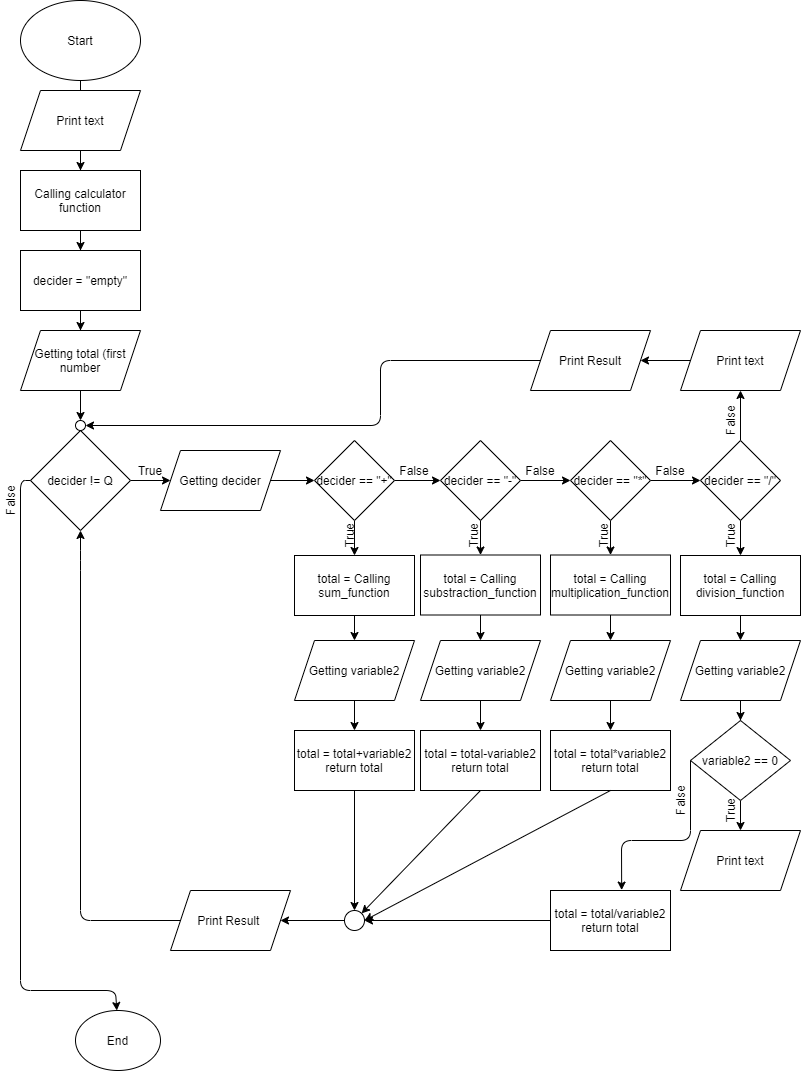

The diagram above was exported from draw.io. Its source (the exported page's mxGraphModel, read from the mxfile embedded in the PNG):
<mxGraphModel dx="998" dy="548" grid="1" gridSize="10" guides="1" tooltips="1" connect="1" arrows="1" fold="1" page="1" pageScale="1" pageWidth="827" pageHeight="1169" math="0" shadow="0">
  <root>
    <mxCell id="0" />
    <mxCell id="1" parent="0" />
    <mxCell id="NIAzonRv5ar5t9kqfIcx-3" value="" style="edgeStyle=orthogonalEdgeStyle;rounded=0;orthogonalLoop=1;jettySize=auto;html=1;" edge="1" parent="1" source="NIAzonRv5ar5t9kqfIcx-1">
      <mxGeometry relative="1" as="geometry">
        <mxPoint x="100" y="110" as="targetPoint" />
      </mxGeometry>
    </mxCell>
    <mxCell id="NIAzonRv5ar5t9kqfIcx-1" value="Start" style="ellipse;whiteSpace=wrap;html=1;" vertex="1" parent="1">
      <mxGeometry x="40" width="120" height="80" as="geometry" />
    </mxCell>
    <mxCell id="NIAzonRv5ar5t9kqfIcx-6" value="" style="edgeStyle=orthogonalEdgeStyle;rounded=0;orthogonalLoop=1;jettySize=auto;html=1;" edge="1" parent="1" source="NIAzonRv5ar5t9kqfIcx-4" target="NIAzonRv5ar5t9kqfIcx-5">
      <mxGeometry relative="1" as="geometry" />
    </mxCell>
    <mxCell id="NIAzonRv5ar5t9kqfIcx-4" value="Print text" style="shape=parallelogram;perimeter=parallelogramPerimeter;whiteSpace=wrap;html=1;fixedSize=1;" vertex="1" parent="1">
      <mxGeometry x="40" y="90" width="120" height="60" as="geometry" />
    </mxCell>
    <mxCell id="NIAzonRv5ar5t9kqfIcx-8" value="" style="edgeStyle=orthogonalEdgeStyle;rounded=0;orthogonalLoop=1;jettySize=auto;html=1;" edge="1" parent="1" source="NIAzonRv5ar5t9kqfIcx-5" target="NIAzonRv5ar5t9kqfIcx-7">
      <mxGeometry relative="1" as="geometry" />
    </mxCell>
    <mxCell id="NIAzonRv5ar5t9kqfIcx-5" value="Calling calculator function" style="whiteSpace=wrap;html=1;" vertex="1" parent="1">
      <mxGeometry x="40" y="170" width="120" height="60" as="geometry" />
    </mxCell>
    <mxCell id="NIAzonRv5ar5t9kqfIcx-10" value="" style="edgeStyle=orthogonalEdgeStyle;rounded=0;orthogonalLoop=1;jettySize=auto;html=1;" edge="1" parent="1" source="NIAzonRv5ar5t9kqfIcx-7" target="NIAzonRv5ar5t9kqfIcx-9">
      <mxGeometry relative="1" as="geometry" />
    </mxCell>
    <mxCell id="NIAzonRv5ar5t9kqfIcx-7" value="decider = &quot;empty&quot;" style="whiteSpace=wrap;html=1;" vertex="1" parent="1">
      <mxGeometry x="40" y="250" width="120" height="60" as="geometry" />
    </mxCell>
    <mxCell id="NIAzonRv5ar5t9kqfIcx-12" value="" style="edgeStyle=orthogonalEdgeStyle;rounded=0;orthogonalLoop=1;jettySize=auto;html=1;entryX=0.5;entryY=0;entryDx=0;entryDy=0;" edge="1" parent="1" source="NIAzonRv5ar5t9kqfIcx-9" target="NIAzonRv5ar5t9kqfIcx-89">
      <mxGeometry relative="1" as="geometry">
        <mxPoint x="100" y="410" as="targetPoint" />
        <Array as="points" />
      </mxGeometry>
    </mxCell>
    <mxCell id="NIAzonRv5ar5t9kqfIcx-9" value="Getting total (first number" style="shape=parallelogram;perimeter=parallelogramPerimeter;whiteSpace=wrap;html=1;fixedSize=1;" vertex="1" parent="1">
      <mxGeometry x="40" y="330" width="120" height="60" as="geometry" />
    </mxCell>
    <mxCell id="NIAzonRv5ar5t9kqfIcx-14" value="" style="edgeStyle=orthogonalEdgeStyle;rounded=0;orthogonalLoop=1;jettySize=auto;html=1;" edge="1" parent="1" source="NIAzonRv5ar5t9kqfIcx-11" target="NIAzonRv5ar5t9kqfIcx-13">
      <mxGeometry relative="1" as="geometry" />
    </mxCell>
    <mxCell id="NIAzonRv5ar5t9kqfIcx-11" value="decider != Q" style="rhombus;whiteSpace=wrap;html=1;" vertex="1" parent="1">
      <mxGeometry x="50" y="430" width="100" height="100" as="geometry" />
    </mxCell>
    <mxCell id="NIAzonRv5ar5t9kqfIcx-17" value="" style="edgeStyle=orthogonalEdgeStyle;rounded=0;orthogonalLoop=1;jettySize=auto;html=1;" edge="1" parent="1" source="NIAzonRv5ar5t9kqfIcx-13" target="NIAzonRv5ar5t9kqfIcx-16">
      <mxGeometry relative="1" as="geometry" />
    </mxCell>
    <mxCell id="NIAzonRv5ar5t9kqfIcx-13" value="Getting decider" style="shape=parallelogram;perimeter=parallelogramPerimeter;whiteSpace=wrap;html=1;fixedSize=1;" vertex="1" parent="1">
      <mxGeometry x="180" y="450" width="120" height="60" as="geometry" />
    </mxCell>
    <mxCell id="NIAzonRv5ar5t9kqfIcx-15" value="True" style="text;html=1;strokeColor=none;fillColor=none;align=center;verticalAlign=middle;whiteSpace=wrap;rounded=0;" vertex="1" parent="1">
      <mxGeometry x="150" y="460" width="40" height="20" as="geometry" />
    </mxCell>
    <mxCell id="NIAzonRv5ar5t9kqfIcx-19" value="" style="edgeStyle=orthogonalEdgeStyle;rounded=0;orthogonalLoop=1;jettySize=auto;html=1;" edge="1" parent="1" source="NIAzonRv5ar5t9kqfIcx-16" target="NIAzonRv5ar5t9kqfIcx-18">
      <mxGeometry relative="1" as="geometry" />
    </mxCell>
    <mxCell id="NIAzonRv5ar5t9kqfIcx-27" value="" style="edgeStyle=orthogonalEdgeStyle;rounded=0;orthogonalLoop=1;jettySize=auto;html=1;" edge="1" parent="1" source="NIAzonRv5ar5t9kqfIcx-16" target="NIAzonRv5ar5t9kqfIcx-26">
      <mxGeometry relative="1" as="geometry" />
    </mxCell>
    <mxCell id="NIAzonRv5ar5t9kqfIcx-16" value="decider == &quot;+&quot;" style="rhombus;whiteSpace=wrap;html=1;" vertex="1" parent="1">
      <mxGeometry x="334" y="440" width="80" height="80" as="geometry" />
    </mxCell>
    <mxCell id="NIAzonRv5ar5t9kqfIcx-21" value="" style="edgeStyle=orthogonalEdgeStyle;rounded=0;orthogonalLoop=1;jettySize=auto;html=1;" edge="1" parent="1" source="NIAzonRv5ar5t9kqfIcx-18" target="NIAzonRv5ar5t9kqfIcx-20">
      <mxGeometry relative="1" as="geometry" />
    </mxCell>
    <mxCell id="NIAzonRv5ar5t9kqfIcx-29" value="" style="edgeStyle=orthogonalEdgeStyle;rounded=0;orthogonalLoop=1;jettySize=auto;html=1;" edge="1" parent="1" source="NIAzonRv5ar5t9kqfIcx-18" target="NIAzonRv5ar5t9kqfIcx-28">
      <mxGeometry relative="1" as="geometry" />
    </mxCell>
    <mxCell id="NIAzonRv5ar5t9kqfIcx-18" value="decider == &quot;-&quot;" style="rhombus;whiteSpace=wrap;html=1;" vertex="1" parent="1">
      <mxGeometry x="460" y="440" width="80" height="80" as="geometry" />
    </mxCell>
    <mxCell id="NIAzonRv5ar5t9kqfIcx-23" value="" style="edgeStyle=orthogonalEdgeStyle;rounded=0;orthogonalLoop=1;jettySize=auto;html=1;" edge="1" parent="1" source="NIAzonRv5ar5t9kqfIcx-20" target="NIAzonRv5ar5t9kqfIcx-22">
      <mxGeometry relative="1" as="geometry" />
    </mxCell>
    <mxCell id="NIAzonRv5ar5t9kqfIcx-31" value="" style="edgeStyle=orthogonalEdgeStyle;rounded=0;orthogonalLoop=1;jettySize=auto;html=1;" edge="1" parent="1" source="NIAzonRv5ar5t9kqfIcx-20" target="NIAzonRv5ar5t9kqfIcx-30">
      <mxGeometry relative="1" as="geometry" />
    </mxCell>
    <mxCell id="NIAzonRv5ar5t9kqfIcx-20" value="decider == &quot;*&quot;" style="rhombus;whiteSpace=wrap;html=1;" vertex="1" parent="1">
      <mxGeometry x="590" y="440" width="80" height="80" as="geometry" />
    </mxCell>
    <mxCell id="NIAzonRv5ar5t9kqfIcx-33" value="" style="edgeStyle=orthogonalEdgeStyle;rounded=0;orthogonalLoop=1;jettySize=auto;html=1;" edge="1" parent="1" source="NIAzonRv5ar5t9kqfIcx-22" target="NIAzonRv5ar5t9kqfIcx-32">
      <mxGeometry relative="1" as="geometry" />
    </mxCell>
    <mxCell id="NIAzonRv5ar5t9kqfIcx-84" value="" style="edgeStyle=orthogonalEdgeStyle;rounded=0;orthogonalLoop=1;jettySize=auto;html=1;" edge="1" parent="1" source="NIAzonRv5ar5t9kqfIcx-22" target="NIAzonRv5ar5t9kqfIcx-83">
      <mxGeometry relative="1" as="geometry" />
    </mxCell>
    <mxCell id="NIAzonRv5ar5t9kqfIcx-22" value="decider == &quot;/&quot;" style="rhombus;whiteSpace=wrap;html=1;" vertex="1" parent="1">
      <mxGeometry x="720" y="440" width="80" height="80" as="geometry" />
    </mxCell>
    <mxCell id="NIAzonRv5ar5t9kqfIcx-35" value="" style="edgeStyle=orthogonalEdgeStyle;rounded=0;orthogonalLoop=1;jettySize=auto;html=1;" edge="1" parent="1" source="NIAzonRv5ar5t9kqfIcx-26" target="NIAzonRv5ar5t9kqfIcx-34">
      <mxGeometry relative="1" as="geometry" />
    </mxCell>
    <mxCell id="NIAzonRv5ar5t9kqfIcx-26" value="total = Calling sum_function" style="whiteSpace=wrap;html=1;" vertex="1" parent="1">
      <mxGeometry x="314" y="555" width="120" height="60" as="geometry" />
    </mxCell>
    <mxCell id="NIAzonRv5ar5t9kqfIcx-39" value="" style="edgeStyle=orthogonalEdgeStyle;rounded=0;orthogonalLoop=1;jettySize=auto;html=1;" edge="1" parent="1" source="NIAzonRv5ar5t9kqfIcx-28" target="NIAzonRv5ar5t9kqfIcx-36">
      <mxGeometry relative="1" as="geometry" />
    </mxCell>
    <mxCell id="NIAzonRv5ar5t9kqfIcx-28" value="total = Calling substraction_function" style="whiteSpace=wrap;html=1;" vertex="1" parent="1">
      <mxGeometry x="440" y="554.5" width="120" height="60" as="geometry" />
    </mxCell>
    <mxCell id="NIAzonRv5ar5t9kqfIcx-40" value="" style="edgeStyle=orthogonalEdgeStyle;rounded=0;orthogonalLoop=1;jettySize=auto;html=1;" edge="1" parent="1" source="NIAzonRv5ar5t9kqfIcx-30" target="NIAzonRv5ar5t9kqfIcx-37">
      <mxGeometry relative="1" as="geometry" />
    </mxCell>
    <mxCell id="NIAzonRv5ar5t9kqfIcx-30" value="total = Calling multiplication_function" style="whiteSpace=wrap;html=1;" vertex="1" parent="1">
      <mxGeometry x="570" y="554.5" width="120" height="60" as="geometry" />
    </mxCell>
    <mxCell id="NIAzonRv5ar5t9kqfIcx-41" value="" style="edgeStyle=orthogonalEdgeStyle;rounded=0;orthogonalLoop=1;jettySize=auto;html=1;" edge="1" parent="1" source="NIAzonRv5ar5t9kqfIcx-32" target="NIAzonRv5ar5t9kqfIcx-38">
      <mxGeometry relative="1" as="geometry" />
    </mxCell>
    <mxCell id="NIAzonRv5ar5t9kqfIcx-32" value="total = Calling division_function" style="whiteSpace=wrap;html=1;" vertex="1" parent="1">
      <mxGeometry x="700" y="555" width="120" height="60" as="geometry" />
    </mxCell>
    <mxCell id="NIAzonRv5ar5t9kqfIcx-43" value="" style="edgeStyle=orthogonalEdgeStyle;rounded=0;orthogonalLoop=1;jettySize=auto;html=1;" edge="1" parent="1" source="NIAzonRv5ar5t9kqfIcx-34" target="NIAzonRv5ar5t9kqfIcx-42">
      <mxGeometry relative="1" as="geometry" />
    </mxCell>
    <mxCell id="NIAzonRv5ar5t9kqfIcx-34" value="Getting variable2" style="shape=parallelogram;perimeter=parallelogramPerimeter;whiteSpace=wrap;html=1;fixedSize=1;" vertex="1" parent="1">
      <mxGeometry x="314" y="640" width="120" height="60" as="geometry" />
    </mxCell>
    <mxCell id="NIAzonRv5ar5t9kqfIcx-48" value="" style="edgeStyle=orthogonalEdgeStyle;rounded=0;orthogonalLoop=1;jettySize=auto;html=1;" edge="1" parent="1" source="NIAzonRv5ar5t9kqfIcx-36" target="NIAzonRv5ar5t9kqfIcx-44">
      <mxGeometry relative="1" as="geometry" />
    </mxCell>
    <mxCell id="NIAzonRv5ar5t9kqfIcx-36" value="Getting variable2" style="shape=parallelogram;perimeter=parallelogramPerimeter;whiteSpace=wrap;html=1;fixedSize=1;" vertex="1" parent="1">
      <mxGeometry x="440" y="640" width="120" height="60" as="geometry" />
    </mxCell>
    <mxCell id="NIAzonRv5ar5t9kqfIcx-47" value="" style="edgeStyle=orthogonalEdgeStyle;rounded=0;orthogonalLoop=1;jettySize=auto;html=1;" edge="1" parent="1" source="NIAzonRv5ar5t9kqfIcx-37" target="NIAzonRv5ar5t9kqfIcx-46">
      <mxGeometry relative="1" as="geometry" />
    </mxCell>
    <mxCell id="NIAzonRv5ar5t9kqfIcx-37" value="Getting variable2" style="shape=parallelogram;perimeter=parallelogramPerimeter;whiteSpace=wrap;html=1;fixedSize=1;" vertex="1" parent="1">
      <mxGeometry x="570" y="640" width="120" height="60" as="geometry" />
    </mxCell>
    <mxCell id="NIAzonRv5ar5t9kqfIcx-52" value="" style="edgeStyle=orthogonalEdgeStyle;rounded=0;orthogonalLoop=1;jettySize=auto;html=1;" edge="1" parent="1" source="NIAzonRv5ar5t9kqfIcx-38" target="NIAzonRv5ar5t9kqfIcx-51">
      <mxGeometry relative="1" as="geometry" />
    </mxCell>
    <mxCell id="NIAzonRv5ar5t9kqfIcx-38" value="Getting variable2" style="shape=parallelogram;perimeter=parallelogramPerimeter;whiteSpace=wrap;html=1;fixedSize=1;" vertex="1" parent="1">
      <mxGeometry x="700" y="640" width="120" height="60" as="geometry" />
    </mxCell>
    <mxCell id="NIAzonRv5ar5t9kqfIcx-42" value="total = total+variable2&lt;br&gt;return total" style="whiteSpace=wrap;html=1;" vertex="1" parent="1">
      <mxGeometry x="314" y="730" width="120" height="60" as="geometry" />
    </mxCell>
    <mxCell id="NIAzonRv5ar5t9kqfIcx-44" value="total = total-variable2&lt;br&gt;return total" style="whiteSpace=wrap;html=1;" vertex="1" parent="1">
      <mxGeometry x="440" y="730" width="120" height="60" as="geometry" />
    </mxCell>
    <mxCell id="NIAzonRv5ar5t9kqfIcx-46" value="total = total*variable2&lt;br&gt;return total" style="whiteSpace=wrap;html=1;" vertex="1" parent="1">
      <mxGeometry x="570" y="730" width="120" height="60" as="geometry" />
    </mxCell>
    <mxCell id="NIAzonRv5ar5t9kqfIcx-49" value="total = total/variable2&lt;br&gt;return total" style="whiteSpace=wrap;html=1;" vertex="1" parent="1">
      <mxGeometry x="570" y="890" width="120" height="60" as="geometry" />
    </mxCell>
    <mxCell id="NIAzonRv5ar5t9kqfIcx-55" value="" style="edgeStyle=orthogonalEdgeStyle;rounded=0;orthogonalLoop=1;jettySize=auto;html=1;" edge="1" parent="1" source="NIAzonRv5ar5t9kqfIcx-51" target="NIAzonRv5ar5t9kqfIcx-54">
      <mxGeometry relative="1" as="geometry" />
    </mxCell>
    <mxCell id="NIAzonRv5ar5t9kqfIcx-51" value="variable2 == 0" style="rhombus;whiteSpace=wrap;html=1;" vertex="1" parent="1">
      <mxGeometry x="710" y="720" width="100" height="80" as="geometry" />
    </mxCell>
    <mxCell id="NIAzonRv5ar5t9kqfIcx-54" value="Print text" style="shape=parallelogram;perimeter=parallelogramPerimeter;whiteSpace=wrap;html=1;fixedSize=1;" vertex="1" parent="1">
      <mxGeometry x="700" y="830" width="120" height="60" as="geometry" />
    </mxCell>
    <mxCell id="NIAzonRv5ar5t9kqfIcx-56" value="True" style="text;html=1;strokeColor=none;fillColor=none;align=center;verticalAlign=middle;whiteSpace=wrap;rounded=0;rotation=-90;" vertex="1" parent="1">
      <mxGeometry x="730" y="800" width="40" height="20" as="geometry" />
    </mxCell>
    <mxCell id="NIAzonRv5ar5t9kqfIcx-57" value="" style="endArrow=classic;html=1;exitX=0;exitY=0.5;exitDx=0;exitDy=0;entryX=0.593;entryY=-0.007;entryDx=0;entryDy=0;entryPerimeter=0;" edge="1" parent="1" source="NIAzonRv5ar5t9kqfIcx-51" target="NIAzonRv5ar5t9kqfIcx-49">
      <mxGeometry width="50" height="50" relative="1" as="geometry">
        <mxPoint x="390" y="840" as="sourcePoint" />
        <mxPoint x="440" y="790" as="targetPoint" />
        <Array as="points">
          <mxPoint x="710" y="840" />
          <mxPoint x="641" y="840" />
        </Array>
      </mxGeometry>
    </mxCell>
    <mxCell id="NIAzonRv5ar5t9kqfIcx-58" value="False" style="text;html=1;strokeColor=none;fillColor=none;align=center;verticalAlign=middle;whiteSpace=wrap;rounded=0;rotation=-90;" vertex="1" parent="1">
      <mxGeometry x="680" y="790" width="40" height="20" as="geometry" />
    </mxCell>
    <mxCell id="NIAzonRv5ar5t9kqfIcx-61" value="" style="ellipse;whiteSpace=wrap;html=1;" vertex="1" parent="1">
      <mxGeometry x="364" y="910" width="20" height="20" as="geometry" />
    </mxCell>
    <mxCell id="NIAzonRv5ar5t9kqfIcx-62" value="" style="endArrow=classic;html=1;exitX=0;exitY=0.5;exitDx=0;exitDy=0;entryX=1;entryY=0.5;entryDx=0;entryDy=0;" edge="1" parent="1" source="NIAzonRv5ar5t9kqfIcx-49" target="NIAzonRv5ar5t9kqfIcx-61">
      <mxGeometry width="50" height="50" relative="1" as="geometry">
        <mxPoint x="390" y="840" as="sourcePoint" />
        <mxPoint x="400" y="917" as="targetPoint" />
      </mxGeometry>
    </mxCell>
    <mxCell id="NIAzonRv5ar5t9kqfIcx-65" value="" style="endArrow=classic;html=1;exitX=0.5;exitY=1;exitDx=0;exitDy=0;entryX=0.5;entryY=0;entryDx=0;entryDy=0;" edge="1" parent="1" source="NIAzonRv5ar5t9kqfIcx-42" target="NIAzonRv5ar5t9kqfIcx-61">
      <mxGeometry width="50" height="50" relative="1" as="geometry">
        <mxPoint x="390" y="840" as="sourcePoint" />
        <mxPoint x="440" y="790" as="targetPoint" />
      </mxGeometry>
    </mxCell>
    <mxCell id="NIAzonRv5ar5t9kqfIcx-66" value="" style="endArrow=classic;html=1;exitX=0.5;exitY=1;exitDx=0;exitDy=0;entryX=1;entryY=0;entryDx=0;entryDy=0;" edge="1" parent="1" source="NIAzonRv5ar5t9kqfIcx-44" target="NIAzonRv5ar5t9kqfIcx-61">
      <mxGeometry width="50" height="50" relative="1" as="geometry">
        <mxPoint x="390" y="840" as="sourcePoint" />
        <mxPoint x="500" y="880" as="targetPoint" />
      </mxGeometry>
    </mxCell>
    <mxCell id="NIAzonRv5ar5t9kqfIcx-67" value="" style="endArrow=classic;html=1;exitX=0.5;exitY=1;exitDx=0;exitDy=0;" edge="1" parent="1" source="NIAzonRv5ar5t9kqfIcx-46">
      <mxGeometry width="50" height="50" relative="1" as="geometry">
        <mxPoint x="390" y="840" as="sourcePoint" />
        <mxPoint x="384" y="920" as="targetPoint" />
      </mxGeometry>
    </mxCell>
    <mxCell id="NIAzonRv5ar5t9kqfIcx-68" value="Print Result&amp;nbsp;" style="shape=parallelogram;perimeter=parallelogramPerimeter;whiteSpace=wrap;html=1;fixedSize=1;" vertex="1" parent="1">
      <mxGeometry x="190" y="890" width="120" height="60" as="geometry" />
    </mxCell>
    <mxCell id="NIAzonRv5ar5t9kqfIcx-69" value="" style="endArrow=classic;html=1;exitX=0;exitY=0.5;exitDx=0;exitDy=0;entryX=1;entryY=0.5;entryDx=0;entryDy=0;" edge="1" parent="1" source="NIAzonRv5ar5t9kqfIcx-61" target="NIAzonRv5ar5t9kqfIcx-68">
      <mxGeometry width="50" height="50" relative="1" as="geometry">
        <mxPoint x="390" y="740" as="sourcePoint" />
        <mxPoint x="440" y="700" as="targetPoint" />
      </mxGeometry>
    </mxCell>
    <mxCell id="NIAzonRv5ar5t9kqfIcx-70" value="" style="endArrow=classic;html=1;exitX=0;exitY=0.5;exitDx=0;exitDy=0;entryX=0.5;entryY=1;entryDx=0;entryDy=0;" edge="1" parent="1" source="NIAzonRv5ar5t9kqfIcx-68" target="NIAzonRv5ar5t9kqfIcx-11">
      <mxGeometry width="50" height="50" relative="1" as="geometry">
        <mxPoint x="390" y="740" as="sourcePoint" />
        <mxPoint x="20" y="481.5999755859375" as="targetPoint" />
        <Array as="points">
          <mxPoint x="100" y="920" />
          <mxPoint x="100" y="560" />
        </Array>
      </mxGeometry>
    </mxCell>
    <mxCell id="NIAzonRv5ar5t9kqfIcx-71" value="True" style="text;html=1;strokeColor=none;fillColor=none;align=center;verticalAlign=middle;whiteSpace=wrap;rounded=0;rotation=-90;" vertex="1" parent="1">
      <mxGeometry x="356" y="530" width="26" height="10" as="geometry" />
    </mxCell>
    <mxCell id="NIAzonRv5ar5t9kqfIcx-75" value="True" style="text;html=1;strokeColor=none;fillColor=none;align=center;verticalAlign=middle;whiteSpace=wrap;rounded=0;rotation=-90;" vertex="1" parent="1">
      <mxGeometry x="480" y="530" width="26" height="10" as="geometry" />
    </mxCell>
    <mxCell id="NIAzonRv5ar5t9kqfIcx-77" value="True" style="text;html=1;strokeColor=none;fillColor=none;align=center;verticalAlign=middle;whiteSpace=wrap;rounded=0;rotation=-90;" vertex="1" parent="1">
      <mxGeometry x="610" y="530" width="26" height="10" as="geometry" />
    </mxCell>
    <mxCell id="NIAzonRv5ar5t9kqfIcx-79" value="True" style="text;html=1;strokeColor=none;fillColor=none;align=center;verticalAlign=middle;whiteSpace=wrap;rounded=0;rotation=-90;" vertex="1" parent="1">
      <mxGeometry x="737" y="530" width="26" height="10" as="geometry" />
    </mxCell>
    <mxCell id="NIAzonRv5ar5t9kqfIcx-80" value="False" style="text;html=1;strokeColor=none;fillColor=none;align=center;verticalAlign=middle;whiteSpace=wrap;rounded=0;" vertex="1" parent="1">
      <mxGeometry x="414" y="460" width="40" height="20" as="geometry" />
    </mxCell>
    <mxCell id="NIAzonRv5ar5t9kqfIcx-81" value="False" style="text;html=1;strokeColor=none;fillColor=none;align=center;verticalAlign=middle;whiteSpace=wrap;rounded=0;" vertex="1" parent="1">
      <mxGeometry x="540" y="460" width="40" height="20" as="geometry" />
    </mxCell>
    <mxCell id="NIAzonRv5ar5t9kqfIcx-82" value="False" style="text;html=1;strokeColor=none;fillColor=none;align=center;verticalAlign=middle;whiteSpace=wrap;rounded=0;" vertex="1" parent="1">
      <mxGeometry x="670" y="460" width="40" height="20" as="geometry" />
    </mxCell>
    <mxCell id="NIAzonRv5ar5t9kqfIcx-87" value="" style="edgeStyle=orthogonalEdgeStyle;rounded=0;orthogonalLoop=1;jettySize=auto;html=1;" edge="1" parent="1" source="NIAzonRv5ar5t9kqfIcx-83" target="NIAzonRv5ar5t9kqfIcx-86">
      <mxGeometry relative="1" as="geometry" />
    </mxCell>
    <mxCell id="NIAzonRv5ar5t9kqfIcx-83" value="Print text" style="shape=parallelogram;perimeter=parallelogramPerimeter;whiteSpace=wrap;html=1;fixedSize=1;" vertex="1" parent="1">
      <mxGeometry x="700" y="330" width="120" height="60" as="geometry" />
    </mxCell>
    <mxCell id="NIAzonRv5ar5t9kqfIcx-85" value="False" style="text;html=1;strokeColor=none;fillColor=none;align=center;verticalAlign=middle;whiteSpace=wrap;rounded=0;rotation=-90;" vertex="1" parent="1">
      <mxGeometry x="730" y="410" width="40" height="20" as="geometry" />
    </mxCell>
    <mxCell id="NIAzonRv5ar5t9kqfIcx-86" value="Print Result" style="shape=parallelogram;perimeter=parallelogramPerimeter;whiteSpace=wrap;html=1;fixedSize=1;" vertex="1" parent="1">
      <mxGeometry x="550" y="330" width="120" height="60" as="geometry" />
    </mxCell>
    <mxCell id="NIAzonRv5ar5t9kqfIcx-88" value="" style="endArrow=classic;html=1;exitX=0;exitY=0.5;exitDx=0;exitDy=0;entryX=1;entryY=0.5;entryDx=0;entryDy=0;" edge="1" parent="1" source="NIAzonRv5ar5t9kqfIcx-86" target="NIAzonRv5ar5t9kqfIcx-89">
      <mxGeometry width="50" height="50" relative="1" as="geometry">
        <mxPoint x="520" y="360" as="sourcePoint" />
        <mxPoint x="150" y="420" as="targetPoint" />
        <Array as="points">
          <mxPoint x="400" y="360" />
          <mxPoint x="400" y="425" />
        </Array>
      </mxGeometry>
    </mxCell>
    <mxCell id="NIAzonRv5ar5t9kqfIcx-89" value="" style="ellipse;whiteSpace=wrap;html=1;" vertex="1" parent="1">
      <mxGeometry x="95" y="420" width="10" height="10" as="geometry" />
    </mxCell>
    <mxCell id="NIAzonRv5ar5t9kqfIcx-92" value="False" style="text;html=1;strokeColor=none;fillColor=none;align=center;verticalAlign=middle;whiteSpace=wrap;rounded=0;rotation=-90;" vertex="1" parent="1">
      <mxGeometry x="10" y="490" width="40" height="20" as="geometry" />
    </mxCell>
    <mxCell id="NIAzonRv5ar5t9kqfIcx-93" value="" style="endArrow=classic;html=1;exitX=0;exitY=0.5;exitDx=0;exitDy=0;" edge="1" parent="1" source="NIAzonRv5ar5t9kqfIcx-11" target="NIAzonRv5ar5t9kqfIcx-95">
      <mxGeometry width="50" height="50" relative="1" as="geometry">
        <mxPoint x="390" y="650" as="sourcePoint" />
        <mxPoint x="40" y="1040" as="targetPoint" />
        <Array as="points">
          <mxPoint x="40" y="480" />
          <mxPoint x="40" y="990" />
          <mxPoint x="135" y="990" />
        </Array>
      </mxGeometry>
    </mxCell>
    <mxCell id="NIAzonRv5ar5t9kqfIcx-95" value="End" style="ellipse;whiteSpace=wrap;html=1;" vertex="1" parent="1">
      <mxGeometry x="95" y="1010" width="85" height="60" as="geometry" />
    </mxCell>
  </root>
</mxGraphModel>